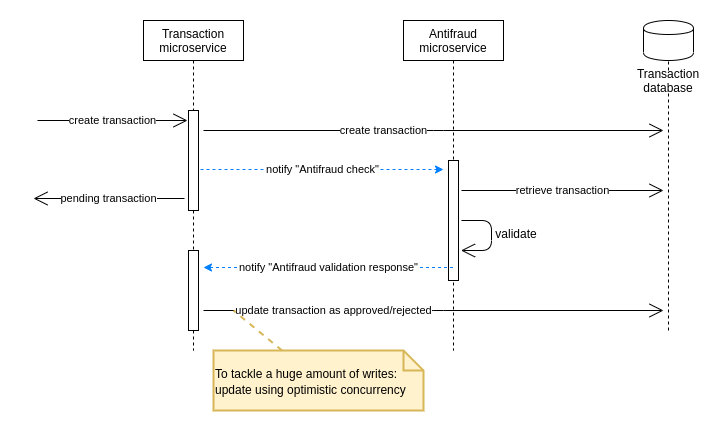

The diagram above was exported from draw.io. Its source (the exported page's mxGraphModel, read from the mxfile embedded in the PNG):
<mxGraphModel dx="1422" dy="775" grid="1" gridSize="10" guides="1" tooltips="1" connect="1" arrows="1" fold="1" page="1" pageScale="1" pageWidth="850" pageHeight="1100" math="0" shadow="0">
  <root>
    <mxCell id="0" />
    <mxCell id="1" parent="0" />
    <mxCell id="XNopFEFp6cm44fyJ78c6-1" value="Transaction&lt;br&gt;microservice" style="shape=umlLifeline;perimeter=lifelinePerimeter;whiteSpace=wrap;html=1;container=1;collapsible=0;recursiveResize=0;outlineConnect=0;" parent="1" vertex="1">
      <mxGeometry x="230" y="100" width="100" height="330" as="geometry" />
    </mxCell>
    <mxCell id="XNopFEFp6cm44fyJ78c6-9" value="" style="html=1;points=[];perimeter=orthogonalPerimeter;" parent="XNopFEFp6cm44fyJ78c6-1" vertex="1">
      <mxGeometry x="45" y="90" width="10" height="100" as="geometry" />
    </mxCell>
    <mxCell id="XNopFEFp6cm44fyJ78c6-22" value="" style="html=1;points=[];perimeter=orthogonalPerimeter;" parent="XNopFEFp6cm44fyJ78c6-1" vertex="1">
      <mxGeometry x="45" y="230" width="10" height="80" as="geometry" />
    </mxCell>
    <mxCell id="XNopFEFp6cm44fyJ78c6-2" value="Antifraud&lt;br&gt;microservice" style="shape=umlLifeline;perimeter=lifelinePerimeter;whiteSpace=wrap;html=1;container=1;collapsible=0;recursiveResize=0;outlineConnect=0;" parent="1" vertex="1">
      <mxGeometry x="490" y="100" width="100" height="330" as="geometry" />
    </mxCell>
    <mxCell id="XNopFEFp6cm44fyJ78c6-12" value="" style="html=1;points=[];perimeter=orthogonalPerimeter;" parent="XNopFEFp6cm44fyJ78c6-2" vertex="1">
      <mxGeometry x="45" y="140" width="10" height="120" as="geometry" />
    </mxCell>
    <mxCell id="XNopFEFp6cm44fyJ78c6-3" value="" style="shape=cylinder;whiteSpace=wrap;html=1;boundedLbl=1;backgroundOutline=1;" parent="1" vertex="1">
      <mxGeometry x="730" y="100" width="50" height="40" as="geometry" />
    </mxCell>
    <mxCell id="XNopFEFp6cm44fyJ78c6-4" value="" style="endArrow=none;dashed=1;html=1;entryX=0.5;entryY=1;entryDx=0;entryDy=0;" parent="1" source="XNopFEFp6cm44fyJ78c6-6" target="XNopFEFp6cm44fyJ78c6-3" edge="1">
      <mxGeometry width="50" height="50" relative="1" as="geometry">
        <mxPoint x="755" y="410" as="sourcePoint" />
        <mxPoint x="830" y="250" as="targetPoint" />
      </mxGeometry>
    </mxCell>
    <mxCell id="XNopFEFp6cm44fyJ78c6-6" value="Transaction database" style="text;html=1;strokeColor=none;fillColor=none;align=center;verticalAlign=middle;whiteSpace=wrap;rounded=0;" parent="1" vertex="1">
      <mxGeometry x="735" y="150" width="40" height="20" as="geometry" />
    </mxCell>
    <mxCell id="XNopFEFp6cm44fyJ78c6-8" value="" style="endArrow=none;dashed=1;html=1;entryX=0.5;entryY=1;entryDx=0;entryDy=0;" parent="1" target="XNopFEFp6cm44fyJ78c6-6" edge="1">
      <mxGeometry width="50" height="50" relative="1" as="geometry">
        <mxPoint x="755" y="410" as="sourcePoint" />
        <mxPoint x="755" y="140" as="targetPoint" />
      </mxGeometry>
    </mxCell>
    <mxCell id="XNopFEFp6cm44fyJ78c6-10" value="create transaction" style="endArrow=open;endFill=1;endSize=12;html=1;" parent="1" edge="1">
      <mxGeometry width="160" relative="1" as="geometry">
        <mxPoint x="124" y="200" as="sourcePoint" />
        <mxPoint x="274" y="200" as="targetPoint" />
      </mxGeometry>
    </mxCell>
    <mxCell id="XNopFEFp6cm44fyJ78c6-11" value="create transaction" style="endArrow=open;endFill=1;endSize=12;html=1;" parent="1" edge="1">
      <mxGeometry y="-50" width="160" relative="1" as="geometry">
        <mxPoint x="290" y="210" as="sourcePoint" />
        <mxPoint x="750" y="210" as="targetPoint" />
        <Array as="points">
          <mxPoint x="520" y="210" />
        </Array>
        <mxPoint x="-50" y="-50" as="offset" />
      </mxGeometry>
    </mxCell>
    <mxCell id="XNopFEFp6cm44fyJ78c6-16" value="notify &quot;Antifraud check&quot;" style="endArrow=classic;html=1;dashed=1;exitX=1.2;exitY=0.45;exitDx=0;exitDy=0;exitPerimeter=0;strokeColor=#007FFF;" parent="1" edge="1">
      <mxGeometry width="50" height="50" relative="1" as="geometry">
        <mxPoint x="287" y="249" as="sourcePoint" />
        <mxPoint x="530" y="249" as="targetPoint" />
      </mxGeometry>
    </mxCell>
    <mxCell id="XNopFEFp6cm44fyJ78c6-17" value="retrieve transaction" style="endArrow=open;endFill=1;endSize=12;html=1;" parent="1" edge="1">
      <mxGeometry width="160" relative="1" as="geometry">
        <mxPoint x="548" y="270" as="sourcePoint" />
        <mxPoint x="750" y="270" as="targetPoint" />
      </mxGeometry>
    </mxCell>
    <mxCell id="XNopFEFp6cm44fyJ78c6-18" value="" style="endArrow=open;endFill=1;endSize=12;html=1;" parent="1" edge="1">
      <mxGeometry width="160" relative="1" as="geometry">
        <mxPoint x="548" y="300" as="sourcePoint" />
        <mxPoint x="547.5" y="330" as="targetPoint" />
        <Array as="points">
          <mxPoint x="578" y="300" />
          <mxPoint x="578" y="330" />
        </Array>
      </mxGeometry>
    </mxCell>
    <mxCell id="XNopFEFp6cm44fyJ78c6-20" value="validate" style="text;html=1;strokeColor=none;fillColor=none;align=center;verticalAlign=middle;whiteSpace=wrap;rounded=0;" parent="1" vertex="1">
      <mxGeometry x="583" y="303" width="40" height="20" as="geometry" />
    </mxCell>
    <mxCell id="XNopFEFp6cm44fyJ78c6-21" value="pending transaction" style="endArrow=open;endFill=1;endSize=12;html=1;exitX=-0.4;exitY=0.88;exitDx=0;exitDy=0;exitPerimeter=0;" parent="1" source="XNopFEFp6cm44fyJ78c6-9" edge="1">
      <mxGeometry width="160" relative="1" as="geometry">
        <mxPoint x="134" y="210" as="sourcePoint" />
        <mxPoint x="120" y="278" as="targetPoint" />
      </mxGeometry>
    </mxCell>
    <mxCell id="XNopFEFp6cm44fyJ78c6-23" value="notify &quot;Antifraud validation response&quot;" style="endArrow=classic;html=1;dashed=1;strokeColor=#007FFF;" parent="1" edge="1">
      <mxGeometry width="50" height="50" relative="1" as="geometry">
        <mxPoint x="539.5" y="347" as="sourcePoint" />
        <mxPoint x="290" y="347" as="targetPoint" />
      </mxGeometry>
    </mxCell>
    <mxCell id="XNopFEFp6cm44fyJ78c6-24" value="update transaction as approved/rejected" style="endArrow=open;endFill=1;endSize=12;html=1;" parent="1" edge="1">
      <mxGeometry y="-100" width="160" relative="1" as="geometry">
        <mxPoint x="290" y="390" as="sourcePoint" />
        <mxPoint x="750" y="390" as="targetPoint" />
        <Array as="points">
          <mxPoint x="520" y="390" />
        </Array>
        <mxPoint x="-100" y="-100" as="offset" />
      </mxGeometry>
    </mxCell>
    <mxCell id="ZDYSDpsoHM4QBha0qKwn-1" value="&lt;font style=&quot;font-size: 12px&quot;&gt;To tackle a huge amount of writes:&lt;br&gt;update using&amp;nbsp;optimistic concurrency&lt;/font&gt;" style="shape=note;strokeWidth=2;fontSize=14;size=20;whiteSpace=wrap;html=1;fillColor=#fff2cc;strokeColor=#d6b656;align=left;" vertex="1" parent="1">
      <mxGeometry x="300" y="430" width="210" height="60" as="geometry" />
    </mxCell>
    <mxCell id="ZDYSDpsoHM4QBha0qKwn-2" style="rounded=0;orthogonalLoop=1;jettySize=auto;html=1;labelBackgroundColor=#E6F2F8;startArrow=none;startFill=0;endArrow=none;endFill=0;fontSize=12;fontColor=#003300;dashed=1;fillColor=#fff2cc;strokeColor=#d6b656;strokeWidth=2;" edge="1" source="ZDYSDpsoHM4QBha0qKwn-1" parent="1">
      <mxGeometry relative="1" as="geometry">
        <mxPoint x="320" y="390" as="targetPoint" />
      </mxGeometry>
    </mxCell>
  </root>
</mxGraphModel>